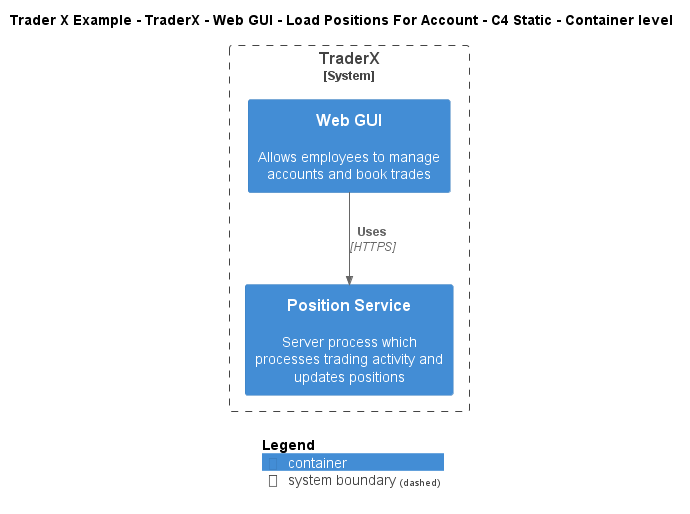

The diagram above was rendered by PlantUML. Its source (embedded in the PNG):
@startuml
!include ..\..\..\..\..\..\..\.c4s\C4_Container.puml

AddElementTag("c4interflow:lifecycle:new", $bgColor=green, $fontColor=#ffffff, $borderColor=green, $shadowing="False")
AddElementTag("c4interflow:lifecycle:changed", $bgColor=orange, $fontColor=#ffffff, $borderColor=orange, $shadowing="False")
AddElementTag("c4interflow:lifecycle:removed", $bgColor=red, $fontColor=#ffffff, $borderColor=red, $shadowing="False")

AddRelTag("c4interflow:lifecycle:new", $textColor=green, $lineColor=green)
AddRelTag("c4interflow:lifecycle:changed", $textColor=orange, $lineColor=orange)
AddRelTag("c4interflow:lifecycle:removed", $textColor=red, $lineColor=red)

SHOW_PERSON_PORTRAIT()
LAYOUT_TOP_DOWN()

skinparam linetype polyline

title Trader X Example - TraderX - Web GUI - Load Positions For Account - C4 Static - Container level


System_Boundary(TraderXExample.SoftwareSystems.TraderX, "TraderX") {
    Container(TraderXExample.SoftwareSystems.TraderX.Containers.WebGUI, "Web GUI", "", "Allows employees to manage accounts and book trades")
    Container(TraderXExample.SoftwareSystems.TraderX.Containers.PositionService, "Position Service", "", "Server process which processes trading activity and updates positions")
}

Rel(TraderXExample.SoftwareSystems.TraderX.Containers.WebGUI, TraderXExample.SoftwareSystems.TraderX.Containers.PositionService, "Uses", "HTTPS", $tags="protocol:https")


SHOW_LEGEND()
@enduml